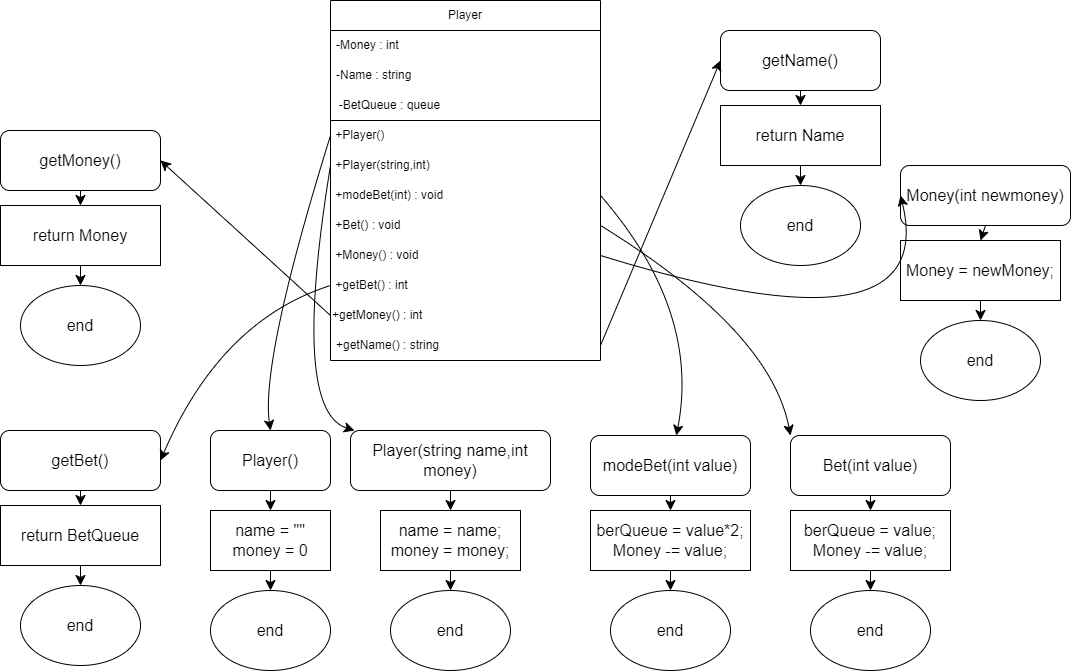

The diagram above was exported from draw.io. Its source (the exported page's mxGraphModel, read from the mxfile embedded in the PNG):
<mxGraphModel dx="3733" dy="1780" grid="1" gridSize="10" guides="1" tooltips="1" connect="1" arrows="1" fold="1" page="1" pageScale="1" pageWidth="850" pageHeight="1100" math="0" shadow="0">
  <root>
    <mxCell id="0" />
    <mxCell id="1" parent="0" />
    <mxCell id="9nNq-WXiiSyZmmh9MAFt-1" value="Player" style="swimlane;fontStyle=0;childLayout=stackLayout;horizontal=1;startSize=30;horizontalStack=0;resizeParent=1;resizeParentMax=0;resizeLast=0;collapsible=1;marginBottom=0;whiteSpace=wrap;html=1;" parent="1" vertex="1">
      <mxGeometry x="50" y="60" width="270" height="360" as="geometry" />
    </mxCell>
    <mxCell id="9nNq-WXiiSyZmmh9MAFt-3" value="-Money : int" style="text;strokeColor=none;fillColor=none;align=left;verticalAlign=middle;spacingLeft=4;spacingRight=4;overflow=hidden;points=[[0,0.5],[1,0.5]];portConstraint=eastwest;rotatable=0;whiteSpace=wrap;html=1;" parent="9nNq-WXiiSyZmmh9MAFt-1" vertex="1">
      <mxGeometry y="30" width="270" height="30" as="geometry" />
    </mxCell>
    <mxCell id="9nNq-WXiiSyZmmh9MAFt-2" value="-Name : string" style="text;strokeColor=none;fillColor=none;align=left;verticalAlign=middle;spacingLeft=4;spacingRight=4;overflow=hidden;points=[[0,0.5],[1,0.5]];portConstraint=eastwest;rotatable=0;whiteSpace=wrap;html=1;" parent="9nNq-WXiiSyZmmh9MAFt-1" vertex="1">
      <mxGeometry y="60" width="270" height="30" as="geometry" />
    </mxCell>
    <mxCell id="9nNq-WXiiSyZmmh9MAFt-8" value="&amp;nbsp; -BetQueue : queue" style="text;html=1;strokeColor=none;fillColor=none;align=left;verticalAlign=middle;whiteSpace=wrap;rounded=0;" parent="9nNq-WXiiSyZmmh9MAFt-1" vertex="1">
      <mxGeometry y="90" width="270" height="30" as="geometry" />
    </mxCell>
    <mxCell id="9nNq-WXiiSyZmmh9MAFt-9" value="&amp;nbsp;+Player()" style="text;html=1;strokeColor=none;fillColor=none;align=left;verticalAlign=middle;whiteSpace=wrap;rounded=0;" parent="9nNq-WXiiSyZmmh9MAFt-1" vertex="1">
      <mxGeometry y="120" width="270" height="30" as="geometry" />
    </mxCell>
    <mxCell id="9nNq-WXiiSyZmmh9MAFt-10" value="&amp;nbsp;+Player(string,int)" style="text;html=1;strokeColor=none;fillColor=none;align=left;verticalAlign=middle;whiteSpace=wrap;rounded=0;" parent="9nNq-WXiiSyZmmh9MAFt-1" vertex="1">
      <mxGeometry y="150" width="270" height="30" as="geometry" />
    </mxCell>
    <mxCell id="9nNq-WXiiSyZmmh9MAFt-11" value="&amp;nbsp;+modeBet(int) : void" style="text;html=1;strokeColor=none;fillColor=none;align=left;verticalAlign=middle;whiteSpace=wrap;rounded=0;" parent="9nNq-WXiiSyZmmh9MAFt-1" vertex="1">
      <mxGeometry y="180" width="270" height="30" as="geometry" />
    </mxCell>
    <mxCell id="9nNq-WXiiSyZmmh9MAFt-14" value="&amp;nbsp;+Bet() : void" style="text;html=1;strokeColor=none;fillColor=none;align=left;verticalAlign=middle;whiteSpace=wrap;rounded=0;" parent="9nNq-WXiiSyZmmh9MAFt-1" vertex="1">
      <mxGeometry y="210" width="270" height="30" as="geometry" />
    </mxCell>
    <mxCell id="9nNq-WXiiSyZmmh9MAFt-12" value="&amp;nbsp;+Money() : void" style="text;html=1;strokeColor=none;fillColor=none;align=left;verticalAlign=middle;whiteSpace=wrap;rounded=0;" parent="9nNq-WXiiSyZmmh9MAFt-1" vertex="1">
      <mxGeometry y="240" width="270" height="30" as="geometry" />
    </mxCell>
    <mxCell id="9nNq-WXiiSyZmmh9MAFt-16" value="&amp;nbsp;+getBet() : int" style="text;html=1;strokeColor=none;fillColor=none;align=left;verticalAlign=middle;whiteSpace=wrap;rounded=0;" parent="9nNq-WXiiSyZmmh9MAFt-1" vertex="1">
      <mxGeometry y="270" width="270" height="30" as="geometry" />
    </mxCell>
    <mxCell id="9nNq-WXiiSyZmmh9MAFt-15" value="+getMoney() : int" style="text;html=1;strokeColor=none;fillColor=none;align=left;verticalAlign=middle;whiteSpace=wrap;rounded=0;" parent="9nNq-WXiiSyZmmh9MAFt-1" vertex="1">
      <mxGeometry y="300" width="270" height="30" as="geometry" />
    </mxCell>
    <mxCell id="9nNq-WXiiSyZmmh9MAFt-4" value="+getName() : string" style="text;strokeColor=none;fillColor=none;align=left;verticalAlign=middle;spacingLeft=4;spacingRight=4;overflow=hidden;points=[[0,0.5],[1,0.5]];portConstraint=eastwest;rotatable=0;whiteSpace=wrap;html=1;" parent="9nNq-WXiiSyZmmh9MAFt-1" vertex="1">
      <mxGeometry y="330" width="270" height="30" as="geometry" />
    </mxCell>
    <mxCell id="9nNq-WXiiSyZmmh9MAFt-17" value="" style="endArrow=none;html=1;rounded=0;exitX=0;exitY=0;exitDx=0;exitDy=0;entryX=1;entryY=0;entryDx=0;entryDy=0;" parent="9nNq-WXiiSyZmmh9MAFt-1" source="9nNq-WXiiSyZmmh9MAFt-9" target="9nNq-WXiiSyZmmh9MAFt-9" edge="1">
      <mxGeometry width="50" height="50" relative="1" as="geometry">
        <mxPoint x="180" y="200" as="sourcePoint" />
        <mxPoint x="230" y="150" as="targetPoint" />
      </mxGeometry>
    </mxCell>
    <mxCell id="lFLTVroKpzz9nzN1Pjme-8" style="edgeStyle=none;curved=1;rounded=0;orthogonalLoop=1;jettySize=auto;html=1;exitX=0.5;exitY=1;exitDx=0;exitDy=0;entryX=0.5;entryY=0;entryDx=0;entryDy=0;fontSize=12;startSize=8;endSize=8;" edge="1" parent="1" source="lFLTVroKpzz9nzN1Pjme-4" target="lFLTVroKpzz9nzN1Pjme-7">
      <mxGeometry relative="1" as="geometry" />
    </mxCell>
    <mxCell id="lFLTVroKpzz9nzN1Pjme-4" value="name = &quot;&quot;&lt;br&gt;money = 0" style="rounded=0;whiteSpace=wrap;html=1;fontSize=16;" vertex="1" parent="1">
      <mxGeometry x="-70" y="570" width="120" height="60" as="geometry" />
    </mxCell>
    <mxCell id="lFLTVroKpzz9nzN1Pjme-6" style="edgeStyle=none;curved=1;rounded=0;orthogonalLoop=1;jettySize=auto;html=1;exitX=0.5;exitY=1;exitDx=0;exitDy=0;entryX=0.5;entryY=0;entryDx=0;entryDy=0;fontSize=12;startSize=8;endSize=8;" edge="1" parent="1" source="lFLTVroKpzz9nzN1Pjme-5" target="lFLTVroKpzz9nzN1Pjme-4">
      <mxGeometry relative="1" as="geometry" />
    </mxCell>
    <mxCell id="lFLTVroKpzz9nzN1Pjme-5" value="Player()" style="rounded=1;whiteSpace=wrap;html=1;fontSize=16;" vertex="1" parent="1">
      <mxGeometry x="-70" y="490" width="120" height="60" as="geometry" />
    </mxCell>
    <mxCell id="lFLTVroKpzz9nzN1Pjme-7" value="end" style="ellipse;whiteSpace=wrap;html=1;fontSize=16;" vertex="1" parent="1">
      <mxGeometry x="-70" y="650" width="120" height="80" as="geometry" />
    </mxCell>
    <mxCell id="lFLTVroKpzz9nzN1Pjme-9" style="edgeStyle=none;curved=1;rounded=0;orthogonalLoop=1;jettySize=auto;html=1;exitX=0;exitY=0.5;exitDx=0;exitDy=0;fontSize=12;startSize=8;endSize=8;entryX=0.5;entryY=0;entryDx=0;entryDy=0;" edge="1" parent="1" source="9nNq-WXiiSyZmmh9MAFt-9" target="lFLTVroKpzz9nzN1Pjme-5">
      <mxGeometry relative="1" as="geometry">
        <mxPoint x="-60" y="430" as="targetPoint" />
        <Array as="points">
          <mxPoint x="-20" y="420" />
        </Array>
      </mxGeometry>
    </mxCell>
    <mxCell id="lFLTVroKpzz9nzN1Pjme-10" value="end" style="ellipse;whiteSpace=wrap;html=1;fontSize=16;" vertex="1" parent="1">
      <mxGeometry x="110" y="650" width="120" height="80" as="geometry" />
    </mxCell>
    <mxCell id="lFLTVroKpzz9nzN1Pjme-13" style="edgeStyle=none;curved=1;rounded=0;orthogonalLoop=1;jettySize=auto;html=1;exitX=0.5;exitY=1;exitDx=0;exitDy=0;fontSize=12;startSize=8;endSize=8;" edge="1" parent="1" source="lFLTVroKpzz9nzN1Pjme-11" target="lFLTVroKpzz9nzN1Pjme-12">
      <mxGeometry relative="1" as="geometry" />
    </mxCell>
    <mxCell id="lFLTVroKpzz9nzN1Pjme-11" value="Player(string name,int money)" style="rounded=1;whiteSpace=wrap;html=1;fontSize=16;" vertex="1" parent="1">
      <mxGeometry x="70" y="490" width="200" height="60" as="geometry" />
    </mxCell>
    <mxCell id="lFLTVroKpzz9nzN1Pjme-14" style="edgeStyle=none;curved=1;rounded=0;orthogonalLoop=1;jettySize=auto;html=1;exitX=0.5;exitY=1;exitDx=0;exitDy=0;entryX=0.5;entryY=0;entryDx=0;entryDy=0;fontSize=12;startSize=8;endSize=8;" edge="1" parent="1" source="lFLTVroKpzz9nzN1Pjme-12" target="lFLTVroKpzz9nzN1Pjme-10">
      <mxGeometry relative="1" as="geometry" />
    </mxCell>
    <mxCell id="lFLTVroKpzz9nzN1Pjme-12" value="name = name;&lt;br&gt;money = money;" style="rounded=0;whiteSpace=wrap;html=1;fontSize=16;" vertex="1" parent="1">
      <mxGeometry x="100" y="570" width="140" height="60" as="geometry" />
    </mxCell>
    <mxCell id="lFLTVroKpzz9nzN1Pjme-15" style="edgeStyle=none;curved=1;rounded=0;orthogonalLoop=1;jettySize=auto;html=1;exitX=0;exitY=0.5;exitDx=0;exitDy=0;fontSize=12;startSize=8;endSize=8;" edge="1" parent="1" source="9nNq-WXiiSyZmmh9MAFt-10" target="lFLTVroKpzz9nzN1Pjme-11">
      <mxGeometry relative="1" as="geometry">
        <Array as="points">
          <mxPoint x="10" y="470" />
        </Array>
      </mxGeometry>
    </mxCell>
    <mxCell id="lFLTVroKpzz9nzN1Pjme-19" style="edgeStyle=none;curved=1;rounded=0;orthogonalLoop=1;jettySize=auto;html=1;exitX=0.5;exitY=1;exitDx=0;exitDy=0;entryX=0.5;entryY=0;entryDx=0;entryDy=0;fontSize=12;startSize=8;endSize=8;" edge="1" parent="1" source="lFLTVroKpzz9nzN1Pjme-16" target="lFLTVroKpzz9nzN1Pjme-17">
      <mxGeometry relative="1" as="geometry" />
    </mxCell>
    <mxCell id="lFLTVroKpzz9nzN1Pjme-16" value="modeBet(int value)" style="rounded=1;whiteSpace=wrap;html=1;fontSize=16;" vertex="1" parent="1">
      <mxGeometry x="310" y="495" width="160" height="60" as="geometry" />
    </mxCell>
    <mxCell id="lFLTVroKpzz9nzN1Pjme-20" style="edgeStyle=none;curved=1;rounded=0;orthogonalLoop=1;jettySize=auto;html=1;exitX=0.5;exitY=1;exitDx=0;exitDy=0;entryX=0.5;entryY=0;entryDx=0;entryDy=0;fontSize=12;startSize=8;endSize=8;" edge="1" parent="1" source="lFLTVroKpzz9nzN1Pjme-17" target="lFLTVroKpzz9nzN1Pjme-18">
      <mxGeometry relative="1" as="geometry" />
    </mxCell>
    <mxCell id="lFLTVroKpzz9nzN1Pjme-17" value="berQueue = value*2;&lt;br&gt;Money -= value;" style="rounded=0;whiteSpace=wrap;html=1;fontSize=16;" vertex="1" parent="1">
      <mxGeometry x="310" y="570" width="160" height="60" as="geometry" />
    </mxCell>
    <mxCell id="lFLTVroKpzz9nzN1Pjme-18" value="end" style="ellipse;whiteSpace=wrap;html=1;fontSize=16;" vertex="1" parent="1">
      <mxGeometry x="330" y="650" width="120" height="80" as="geometry" />
    </mxCell>
    <mxCell id="lFLTVroKpzz9nzN1Pjme-21" style="edgeStyle=none;curved=1;rounded=0;orthogonalLoop=1;jettySize=auto;html=1;exitX=1;exitY=0.5;exitDx=0;exitDy=0;fontSize=12;startSize=8;endSize=8;" edge="1" parent="1" source="9nNq-WXiiSyZmmh9MAFt-11" target="lFLTVroKpzz9nzN1Pjme-16">
      <mxGeometry relative="1" as="geometry">
        <Array as="points">
          <mxPoint x="420" y="370" />
        </Array>
      </mxGeometry>
    </mxCell>
    <mxCell id="lFLTVroKpzz9nzN1Pjme-22" style="edgeStyle=none;curved=1;rounded=0;orthogonalLoop=1;jettySize=auto;html=1;exitX=0.5;exitY=1;exitDx=0;exitDy=0;entryX=0.5;entryY=0;entryDx=0;entryDy=0;fontSize=12;startSize=8;endSize=8;" edge="1" parent="1" source="lFLTVroKpzz9nzN1Pjme-23" target="lFLTVroKpzz9nzN1Pjme-25">
      <mxGeometry relative="1" as="geometry" />
    </mxCell>
    <mxCell id="lFLTVroKpzz9nzN1Pjme-23" value="Bet(int value)" style="rounded=1;whiteSpace=wrap;html=1;fontSize=16;" vertex="1" parent="1">
      <mxGeometry x="510" y="495" width="160" height="60" as="geometry" />
    </mxCell>
    <mxCell id="lFLTVroKpzz9nzN1Pjme-24" style="edgeStyle=none;curved=1;rounded=0;orthogonalLoop=1;jettySize=auto;html=1;exitX=0.5;exitY=1;exitDx=0;exitDy=0;entryX=0.5;entryY=0;entryDx=0;entryDy=0;fontSize=12;startSize=8;endSize=8;" edge="1" parent="1" source="lFLTVroKpzz9nzN1Pjme-25" target="lFLTVroKpzz9nzN1Pjme-26">
      <mxGeometry relative="1" as="geometry" />
    </mxCell>
    <mxCell id="lFLTVroKpzz9nzN1Pjme-25" value="berQueue = value;&lt;br&gt;Money -= value;" style="rounded=0;whiteSpace=wrap;html=1;fontSize=16;" vertex="1" parent="1">
      <mxGeometry x="510" y="570" width="160" height="60" as="geometry" />
    </mxCell>
    <mxCell id="lFLTVroKpzz9nzN1Pjme-26" value="end" style="ellipse;whiteSpace=wrap;html=1;fontSize=16;" vertex="1" parent="1">
      <mxGeometry x="530" y="650" width="120" height="80" as="geometry" />
    </mxCell>
    <mxCell id="lFLTVroKpzz9nzN1Pjme-27" style="edgeStyle=none;curved=1;rounded=0;orthogonalLoop=1;jettySize=auto;html=1;exitX=1;exitY=0.5;exitDx=0;exitDy=0;entryX=0;entryY=0;entryDx=0;entryDy=0;fontSize=12;startSize=8;endSize=8;" edge="1" parent="1" source="9nNq-WXiiSyZmmh9MAFt-14" target="lFLTVroKpzz9nzN1Pjme-23">
      <mxGeometry relative="1" as="geometry">
        <Array as="points">
          <mxPoint x="490" y="390" />
        </Array>
      </mxGeometry>
    </mxCell>
    <mxCell id="lFLTVroKpzz9nzN1Pjme-28" style="edgeStyle=none;curved=1;rounded=0;orthogonalLoop=1;jettySize=auto;html=1;exitX=0.5;exitY=1;exitDx=0;exitDy=0;entryX=0.5;entryY=0;entryDx=0;entryDy=0;fontSize=12;startSize=8;endSize=8;" edge="1" parent="1" source="lFLTVroKpzz9nzN1Pjme-29" target="lFLTVroKpzz9nzN1Pjme-31">
      <mxGeometry relative="1" as="geometry" />
    </mxCell>
    <mxCell id="lFLTVroKpzz9nzN1Pjme-29" value="Money(int newmoney)" style="rounded=1;whiteSpace=wrap;html=1;fontSize=16;" vertex="1" parent="1">
      <mxGeometry x="620" y="225" width="170" height="60" as="geometry" />
    </mxCell>
    <mxCell id="lFLTVroKpzz9nzN1Pjme-30" style="edgeStyle=none;curved=1;rounded=0;orthogonalLoop=1;jettySize=auto;html=1;exitX=0.5;exitY=1;exitDx=0;exitDy=0;entryX=0.5;entryY=0;entryDx=0;entryDy=0;fontSize=12;startSize=8;endSize=8;" edge="1" parent="1" source="lFLTVroKpzz9nzN1Pjme-31" target="lFLTVroKpzz9nzN1Pjme-32">
      <mxGeometry relative="1" as="geometry" />
    </mxCell>
    <mxCell id="lFLTVroKpzz9nzN1Pjme-31" value="Money = newMoney;" style="rounded=0;whiteSpace=wrap;html=1;fontSize=16;" vertex="1" parent="1">
      <mxGeometry x="620" y="300" width="160" height="60" as="geometry" />
    </mxCell>
    <mxCell id="lFLTVroKpzz9nzN1Pjme-32" value="end" style="ellipse;whiteSpace=wrap;html=1;fontSize=16;" vertex="1" parent="1">
      <mxGeometry x="640" y="380" width="120" height="80" as="geometry" />
    </mxCell>
    <mxCell id="lFLTVroKpzz9nzN1Pjme-33" style="edgeStyle=none;curved=1;rounded=0;orthogonalLoop=1;jettySize=auto;html=1;exitX=1;exitY=0.5;exitDx=0;exitDy=0;entryX=0;entryY=0.5;entryDx=0;entryDy=0;fontSize=12;startSize=8;endSize=8;" edge="1" parent="1" source="9nNq-WXiiSyZmmh9MAFt-12" target="lFLTVroKpzz9nzN1Pjme-29">
      <mxGeometry relative="1" as="geometry">
        <Array as="points">
          <mxPoint x="660" y="420" />
        </Array>
      </mxGeometry>
    </mxCell>
    <mxCell id="lFLTVroKpzz9nzN1Pjme-34" style="edgeStyle=none;curved=1;rounded=0;orthogonalLoop=1;jettySize=auto;html=1;exitX=0.5;exitY=1;exitDx=0;exitDy=0;entryX=0.5;entryY=0;entryDx=0;entryDy=0;fontSize=12;startSize=8;endSize=8;" edge="1" parent="1" source="lFLTVroKpzz9nzN1Pjme-35" target="lFLTVroKpzz9nzN1Pjme-37">
      <mxGeometry relative="1" as="geometry" />
    </mxCell>
    <mxCell id="lFLTVroKpzz9nzN1Pjme-35" value="getBet()" style="rounded=1;whiteSpace=wrap;html=1;fontSize=16;" vertex="1" parent="1">
      <mxGeometry x="-280" y="490" width="160" height="60" as="geometry" />
    </mxCell>
    <mxCell id="lFLTVroKpzz9nzN1Pjme-36" style="edgeStyle=none;curved=1;rounded=0;orthogonalLoop=1;jettySize=auto;html=1;exitX=0.5;exitY=1;exitDx=0;exitDy=0;entryX=0.5;entryY=0;entryDx=0;entryDy=0;fontSize=12;startSize=8;endSize=8;" edge="1" parent="1" source="lFLTVroKpzz9nzN1Pjme-37" target="lFLTVroKpzz9nzN1Pjme-38">
      <mxGeometry relative="1" as="geometry" />
    </mxCell>
    <mxCell id="lFLTVroKpzz9nzN1Pjme-37" value="return BetQueue" style="rounded=0;whiteSpace=wrap;html=1;fontSize=16;" vertex="1" parent="1">
      <mxGeometry x="-280" y="565" width="160" height="60" as="geometry" />
    </mxCell>
    <mxCell id="lFLTVroKpzz9nzN1Pjme-38" value="end" style="ellipse;whiteSpace=wrap;html=1;fontSize=16;" vertex="1" parent="1">
      <mxGeometry x="-260" y="645" width="120" height="80" as="geometry" />
    </mxCell>
    <mxCell id="lFLTVroKpzz9nzN1Pjme-40" style="edgeStyle=none;curved=1;rounded=0;orthogonalLoop=1;jettySize=auto;html=1;exitX=0;exitY=0.5;exitDx=0;exitDy=0;entryX=1;entryY=0.5;entryDx=0;entryDy=0;fontSize=12;startSize=8;endSize=8;" edge="1" parent="1" source="9nNq-WXiiSyZmmh9MAFt-16" target="lFLTVroKpzz9nzN1Pjme-35">
      <mxGeometry relative="1" as="geometry">
        <Array as="points">
          <mxPoint x="-60" y="380" />
        </Array>
      </mxGeometry>
    </mxCell>
    <mxCell id="lFLTVroKpzz9nzN1Pjme-41" style="edgeStyle=none;curved=1;rounded=0;orthogonalLoop=1;jettySize=auto;html=1;exitX=0.5;exitY=1;exitDx=0;exitDy=0;entryX=0.5;entryY=0;entryDx=0;entryDy=0;fontSize=12;startSize=8;endSize=8;" edge="1" parent="1" source="lFLTVroKpzz9nzN1Pjme-42" target="lFLTVroKpzz9nzN1Pjme-44">
      <mxGeometry relative="1" as="geometry" />
    </mxCell>
    <mxCell id="lFLTVroKpzz9nzN1Pjme-42" value="getMoney()" style="rounded=1;whiteSpace=wrap;html=1;fontSize=16;" vertex="1" parent="1">
      <mxGeometry x="-280" y="190" width="160" height="60" as="geometry" />
    </mxCell>
    <mxCell id="lFLTVroKpzz9nzN1Pjme-43" style="edgeStyle=none;curved=1;rounded=0;orthogonalLoop=1;jettySize=auto;html=1;exitX=0.5;exitY=1;exitDx=0;exitDy=0;entryX=0.5;entryY=0;entryDx=0;entryDy=0;fontSize=12;startSize=8;endSize=8;" edge="1" parent="1" source="lFLTVroKpzz9nzN1Pjme-44" target="lFLTVroKpzz9nzN1Pjme-45">
      <mxGeometry relative="1" as="geometry" />
    </mxCell>
    <mxCell id="lFLTVroKpzz9nzN1Pjme-44" value="return Money" style="rounded=0;whiteSpace=wrap;html=1;fontSize=16;" vertex="1" parent="1">
      <mxGeometry x="-280" y="265" width="160" height="60" as="geometry" />
    </mxCell>
    <mxCell id="lFLTVroKpzz9nzN1Pjme-45" value="end" style="ellipse;whiteSpace=wrap;html=1;fontSize=16;" vertex="1" parent="1">
      <mxGeometry x="-260" y="345" width="120" height="80" as="geometry" />
    </mxCell>
    <mxCell id="lFLTVroKpzz9nzN1Pjme-47" style="edgeStyle=none;curved=1;rounded=0;orthogonalLoop=1;jettySize=auto;html=1;exitX=0;exitY=0.5;exitDx=0;exitDy=0;entryX=1;entryY=0.5;entryDx=0;entryDy=0;fontSize=12;startSize=8;endSize=8;" edge="1" parent="1" source="9nNq-WXiiSyZmmh9MAFt-15" target="lFLTVroKpzz9nzN1Pjme-42">
      <mxGeometry relative="1" as="geometry" />
    </mxCell>
    <mxCell id="lFLTVroKpzz9nzN1Pjme-48" style="edgeStyle=none;curved=1;rounded=0;orthogonalLoop=1;jettySize=auto;html=1;exitX=0.5;exitY=1;exitDx=0;exitDy=0;entryX=0.5;entryY=0;entryDx=0;entryDy=0;fontSize=12;startSize=8;endSize=8;" edge="1" parent="1" source="lFLTVroKpzz9nzN1Pjme-49" target="lFLTVroKpzz9nzN1Pjme-51">
      <mxGeometry relative="1" as="geometry" />
    </mxCell>
    <mxCell id="lFLTVroKpzz9nzN1Pjme-49" value="getName()" style="rounded=1;whiteSpace=wrap;html=1;fontSize=16;" vertex="1" parent="1">
      <mxGeometry x="440" y="90" width="160" height="60" as="geometry" />
    </mxCell>
    <mxCell id="lFLTVroKpzz9nzN1Pjme-50" style="edgeStyle=none;curved=1;rounded=0;orthogonalLoop=1;jettySize=auto;html=1;exitX=0.5;exitY=1;exitDx=0;exitDy=0;entryX=0.5;entryY=0;entryDx=0;entryDy=0;fontSize=12;startSize=8;endSize=8;" edge="1" parent="1" source="lFLTVroKpzz9nzN1Pjme-51" target="lFLTVroKpzz9nzN1Pjme-52">
      <mxGeometry relative="1" as="geometry" />
    </mxCell>
    <mxCell id="lFLTVroKpzz9nzN1Pjme-51" value="return Name" style="rounded=0;whiteSpace=wrap;html=1;fontSize=16;" vertex="1" parent="1">
      <mxGeometry x="440" y="165" width="160" height="60" as="geometry" />
    </mxCell>
    <mxCell id="lFLTVroKpzz9nzN1Pjme-52" value="end" style="ellipse;whiteSpace=wrap;html=1;fontSize=16;" vertex="1" parent="1">
      <mxGeometry x="460" y="245" width="120" height="80" as="geometry" />
    </mxCell>
    <mxCell id="lFLTVroKpzz9nzN1Pjme-53" style="edgeStyle=none;curved=1;rounded=0;orthogonalLoop=1;jettySize=auto;html=1;exitX=1;exitY=0.5;exitDx=0;exitDy=0;entryX=0;entryY=0.5;entryDx=0;entryDy=0;fontSize=12;startSize=8;endSize=8;" edge="1" parent="1" source="9nNq-WXiiSyZmmh9MAFt-4" target="lFLTVroKpzz9nzN1Pjme-49">
      <mxGeometry relative="1" as="geometry" />
    </mxCell>
  </root>
</mxGraphModel>